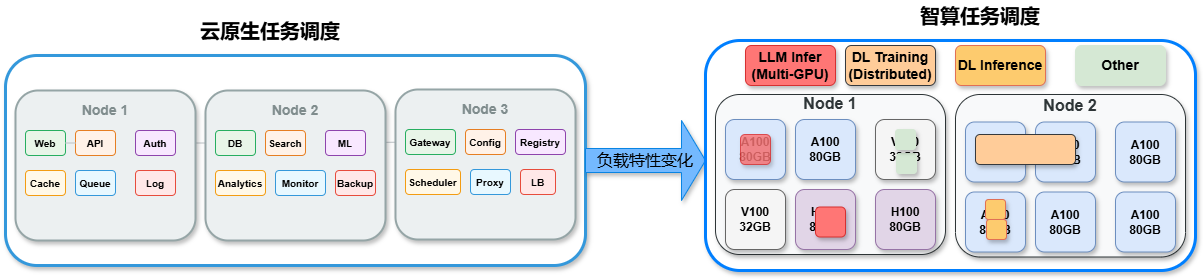

The diagram above was exported from draw.io. Its source (the exported page's mxGraphModel, read from the mxfile embedded in the PNG):
<mxGraphModel dx="1331" dy="750" grid="1" gridSize="10" guides="1" tooltips="1" connect="1" arrows="1" fold="1" page="1" pageScale="1" pageWidth="1600" pageHeight="900" math="0" shadow="0">
  <root>
    <mxCell id="0" />
    <mxCell id="1" parent="0" />
    <mxCell id="cloud_native_bg" value="" style="rounded=1;whiteSpace=wrap;html=1;fillColor=#ffffff;strokeColor=#3498db;strokeWidth=3;shadow=1;" parent="1" vertex="1">
      <mxGeometry x="140" y="135" width="580" height="210" as="geometry" />
    </mxCell>
    <mxCell id="cloud_native_title" value="&lt;font style=&quot;color: rgb(0, 0, 0);&quot;&gt;云原生任务调度&lt;/font&gt;" style="text;html=1;strokeColor=none;fillColor=none;align=center;verticalAlign=middle;whiteSpace=wrap;rounded=0;fontSize=20;fontStyle=1;fontColor=#3498db;" parent="1" vertex="1">
      <mxGeometry x="280" y="95" width="250" height="30" as="geometry" />
    </mxCell>
    <mxCell id="evolution_arrow" value="&lt;span style=&quot;font-size: 16px;&quot;&gt;负载特性变化&lt;/span&gt;" style="shape=singleArrow;whiteSpace=wrap;html=1;fillColor=#74b9ff;strokeColor=#0984e3;shadow=1;" parent="1" vertex="1">
      <mxGeometry x="720" y="200" width="120" height="80" as="geometry" />
    </mxCell>
    <mxCell id="ai_computing_bg" value="" style="rounded=1;whiteSpace=wrap;html=1;fillColor=#ffffff;strokeColor=#007FFF;strokeWidth=3;shadow=1;" parent="1" vertex="1">
      <mxGeometry x="840" y="120" width="490" height="230" as="geometry" />
    </mxCell>
    <mxCell id="ai_computing_title" value="&lt;font style=&quot;color: rgb(0, 0, 0);&quot;&gt;智算任务调度&lt;/font&gt;" style="text;html=1;strokeColor=none;fillColor=none;align=center;verticalAlign=middle;whiteSpace=wrap;rounded=0;fontSize=20;fontStyle=1;fontColor=#e74c3c;" parent="1" vertex="1">
      <mxGeometry x="990" y="80" width="250" height="30" as="geometry" />
    </mxCell>
    <mxCell id="gpu_node1" value="" style="rounded=1;whiteSpace=wrap;html=1;fillColor=#f8f9fa;strokeColor=#2d3436;strokeWidth=1;shadow=1;" parent="1" vertex="1">
      <mxGeometry x="850" y="174" width="230" height="160" as="geometry" />
    </mxCell>
    <mxCell id="gpu_node1_title" value="Node 1" style="text;html=1;strokeColor=none;fillColor=none;align=center;verticalAlign=middle;whiteSpace=wrap;rounded=0;fontSize=16;fontStyle=1;fontColor=#2d3436;" parent="1" vertex="1">
      <mxGeometry x="915" y="170" width="100" height="25" as="geometry" />
    </mxCell>
    <mxCell id="gpu1_1" value="&lt;font style=&quot;color: rgb(0, 0, 0);&quot;&gt;A100&lt;br&gt;80GB&lt;/font&gt;" style="rounded=1;whiteSpace=wrap;html=1;fillColor=#dae8fc;strokeColor=#6c8ebf;fontSize=12;fontStyle=1;shadow=1;" parent="1" vertex="1">
      <mxGeometry x="860" y="199" width="60" height="60" as="geometry" />
    </mxCell>
    <mxCell id="gpu1_2" value="&lt;font style=&quot;color: rgb(0, 0, 0);&quot;&gt;A100&lt;br&gt;80GB&lt;/font&gt;" style="rounded=1;whiteSpace=wrap;html=1;fillColor=#dae8fc;strokeColor=#6c8ebf;fontSize=12;fontStyle=1;shadow=1;" parent="1" vertex="1">
      <mxGeometry x="930" y="199" width="60" height="60" as="geometry" />
    </mxCell>
    <mxCell id="gpu1_3" value="&lt;font style=&quot;color: rgb(0, 0, 0);&quot;&gt;V100&lt;br&gt;32GB&lt;/font&gt;" style="rounded=1;whiteSpace=wrap;html=1;fillColor=#f5f5f5;strokeColor=#666666;fontSize=12;fontStyle=1;fontColor=#333333;shadow=1;" parent="1" vertex="1">
      <mxGeometry x="1010" y="199" width="60" height="60" as="geometry" />
    </mxCell>
    <mxCell id="gpu1_4" value="&lt;font style=&quot;color: rgb(0, 0, 0);&quot;&gt;V100&lt;br&gt;32GB&lt;/font&gt;" style="rounded=1;whiteSpace=wrap;html=1;fillColor=#f5f5f5;strokeColor=#666666;fontSize=12;fontStyle=1;fontColor=#333333;shadow=1;" parent="1" vertex="1">
      <mxGeometry x="860" y="269" width="60" height="60" as="geometry" />
    </mxCell>
    <mxCell id="gpu1_5" value="&lt;font style=&quot;color: rgb(0, 0, 0);&quot;&gt;H100&lt;br&gt;80GB&lt;/font&gt;" style="rounded=1;whiteSpace=wrap;html=1;fillColor=#e1d5e7;strokeColor=#9673a6;fontSize=12;fontStyle=1;shadow=1;" parent="1" vertex="1">
      <mxGeometry x="930" y="269" width="60" height="60" as="geometry" />
    </mxCell>
    <mxCell id="gpu1_6" value="&lt;font style=&quot;color: rgb(0, 0, 0);&quot;&gt;H100&lt;br&gt;80GB&lt;/font&gt;" style="rounded=1;whiteSpace=wrap;html=1;fillColor=#e1d5e7;strokeColor=#9673a6;fontSize=12;fontStyle=1;shadow=1;" parent="1" vertex="1">
      <mxGeometry x="1010" y="269" width="60" height="60" as="geometry" />
    </mxCell>
    <mxCell id="gpu_node2" value="" style="rounded=1;whiteSpace=wrap;html=1;fillColor=#f8f9fa;strokeColor=#2d3436;strokeWidth=1;shadow=1;" parent="1" vertex="1">
      <mxGeometry x="1090" y="174" width="230" height="162.5" as="geometry" />
    </mxCell>
    <mxCell id="gpu_node2_title" value="Node 2" style="text;html=1;strokeColor=none;fillColor=none;align=center;verticalAlign=middle;whiteSpace=wrap;rounded=0;fontSize=16;fontStyle=1;fontColor=#2d3436;" parent="1" vertex="1">
      <mxGeometry x="1155" y="172.5" width="100" height="25" as="geometry" />
    </mxCell>
    <mxCell id="gpu2_1" value="&lt;font style=&quot;color: rgb(0, 0, 0);&quot;&gt;A100&lt;br&gt;80GB&lt;/font&gt;" style="rounded=1;whiteSpace=wrap;html=1;fillColor=#dae8fc;strokeColor=#6c8ebf;fontSize=12;fontStyle=1;shadow=1;" parent="1" vertex="1">
      <mxGeometry x="1100" y="201.5" width="60" height="60" as="geometry" />
    </mxCell>
    <mxCell id="gpu2_2" value="&lt;font style=&quot;color: rgb(0, 0, 0);&quot;&gt;A100&lt;br&gt;80GB&lt;/font&gt;" style="rounded=1;whiteSpace=wrap;html=1;fillColor=#dae8fc;strokeColor=#6c8ebf;fontSize=12;fontStyle=1;shadow=1;" parent="1" vertex="1">
      <mxGeometry x="1170" y="201.5" width="60" height="60" as="geometry" />
    </mxCell>
    <mxCell id="gpu2_3" value="&lt;font style=&quot;color: rgb(0, 0, 0);&quot;&gt;A100&lt;br&gt;80GB&lt;/font&gt;" style="rounded=1;whiteSpace=wrap;html=1;fillColor=#dae8fc;strokeColor=#6c8ebf;fontSize=12;fontStyle=1;shadow=1;" parent="1" vertex="1">
      <mxGeometry x="1250" y="201.5" width="60" height="60" as="geometry" />
    </mxCell>
    <mxCell id="gpu2_4" value="&lt;font style=&quot;color: rgb(0, 0, 0);&quot;&gt;A100&lt;br&gt;80GB&lt;/font&gt;" style="rounded=1;whiteSpace=wrap;html=1;fillColor=#dae8fc;strokeColor=#6c8ebf;fontSize=12;fontStyle=1;shadow=1;" parent="1" vertex="1">
      <mxGeometry x="1100" y="271.5" width="60" height="60" as="geometry" />
    </mxCell>
    <mxCell id="gpu2_5" value="&lt;font style=&quot;color: rgb(0, 0, 0);&quot;&gt;A100&lt;br&gt;80GB&lt;/font&gt;" style="rounded=1;whiteSpace=wrap;html=1;fillColor=#dae8fc;strokeColor=#6c8ebf;fontSize=12;fontStyle=1;shadow=1;" parent="1" vertex="1">
      <mxGeometry x="1170" y="271.5" width="60" height="60" as="geometry" />
    </mxCell>
    <mxCell id="gpu2_6" value="&lt;font style=&quot;color: rgb(0, 0, 0);&quot;&gt;A100&lt;br&gt;80GB&lt;/font&gt;" style="rounded=1;whiteSpace=wrap;html=1;fillColor=#dae8fc;strokeColor=#6c8ebf;fontSize=12;fontStyle=1;shadow=1;" parent="1" vertex="1">
      <mxGeometry x="1250" y="271.5" width="60" height="60" as="geometry" />
    </mxCell>
    <mxCell id="training_job1" value="&lt;font style=&quot;color: rgb(0, 0, 0);&quot;&gt;LLM Infer&lt;br&gt;(Multi-GPU)&lt;/font&gt;" style="rounded=1;whiteSpace=wrap;html=1;fillColor=#ff7675;strokeColor=#d63031;fontSize=14;fontStyle=1;fontColor=#ffffff;shadow=1;" parent="1" vertex="1">
      <mxGeometry x="880" y="125" width="90" height="40" as="geometry" />
    </mxCell>
    <mxCell id="training_job2" value="&lt;font style=&quot;color: rgb(0, 0, 0);&quot;&gt;DL Training&lt;br&gt;(Distributed)&lt;/font&gt;" style="rounded=1;whiteSpace=wrap;html=1;fillColor=#ffcc99;strokeColor=#36393d;fontSize=14;fontStyle=1;shadow=1;" parent="1" vertex="1">
      <mxGeometry x="980" y="125" width="90" height="40" as="geometry" />
    </mxCell>
    <mxCell id="training_job3" value="&lt;font color=&quot;#000000&quot;&gt;DL Inference&lt;/font&gt;" style="rounded=1;whiteSpace=wrap;html=1;fillColor=#fdcb6e;strokeColor=#e17055;fontSize=14;fontStyle=1;fontColor=#ffffff;shadow=1;" parent="1" vertex="1">
      <mxGeometry x="1090" y="125" width="90" height="40" as="geometry" />
    </mxCell>
    <mxCell id="training_job4" value="&lt;font color=&quot;#000000&quot;&gt;Other&lt;/font&gt;" style="rounded=1;whiteSpace=wrap;html=1;fillColor=#D5E8D4;strokeColor=#D5E8D4;fontSize=14;fontStyle=1;fontColor=#ffffff;shadow=1;" parent="1" vertex="1">
      <mxGeometry x="1210" y="125" width="90" height="40" as="geometry" />
    </mxCell>
    <mxCell id="osr-xSqjSK6ehByjq3kX-1" value="" style="rounded=1;whiteSpace=wrap;html=1;fillColor=#ff7675;strokeColor=#d63031;fontSize=14;fontStyle=1;fontColor=#ffffff;shadow=1;opacity=80;" vertex="1" parent="1">
      <mxGeometry x="875" y="214" width="30" height="30" as="geometry" />
    </mxCell>
    <mxCell id="osr-xSqjSK6ehByjq3kX-2" value="" style="rounded=1;whiteSpace=wrap;html=1;fillColor=#ff7675;strokeColor=#d63031;fontSize=14;fontStyle=1;fontColor=#ffffff;shadow=1;" vertex="1" parent="1">
      <mxGeometry x="950" y="286.5" width="30" height="30" as="geometry" />
    </mxCell>
    <mxCell id="osr-xSqjSK6ehByjq3kX-4" value="" style="rounded=1;whiteSpace=wrap;html=1;fillColor=#ffcc99;strokeColor=#36393d;fontSize=14;fontStyle=1;shadow=1;" vertex="1" parent="1">
      <mxGeometry x="1110" y="214" width="100" height="30" as="geometry" />
    </mxCell>
    <mxCell id="osr-xSqjSK6ehByjq3kX-5" value="" style="rounded=1;whiteSpace=wrap;html=1;fillColor=#fdcb6e;strokeColor=#e17055;fontSize=14;fontStyle=1;fontColor=#ffffff;shadow=1;" vertex="1" parent="1">
      <mxGeometry x="1120" y="279" width="20" height="20" as="geometry" />
    </mxCell>
    <mxCell id="osr-xSqjSK6ehByjq3kX-6" value="" style="rounded=1;whiteSpace=wrap;html=1;fillColor=#fdcb6e;strokeColor=#e17055;fontSize=14;fontStyle=1;fontColor=#ffffff;shadow=1;" vertex="1" parent="1">
      <mxGeometry x="1121" y="299" width="20" height="20" as="geometry" />
    </mxCell>
    <mxCell id="osr-xSqjSK6ehByjq3kX-7" value="" style="rounded=1;whiteSpace=wrap;html=1;fillColor=#D5E8D4;strokeColor=#D5E8D4;fontSize=14;fontStyle=1;fontColor=#ffffff;shadow=1;" vertex="1" parent="1">
      <mxGeometry x="1031" y="233" width="20" height="20" as="geometry" />
    </mxCell>
    <mxCell id="osr-xSqjSK6ehByjq3kX-8" value="" style="rounded=1;whiteSpace=wrap;html=1;fillColor=#D5E8D4;strokeColor=#D5E8D4;fontSize=14;fontStyle=1;fontColor=#ffffff;shadow=1;" vertex="1" parent="1">
      <mxGeometry x="1030" y="209" width="20" height="20" as="geometry" />
    </mxCell>
    <mxCell id="osr-xSqjSK6ehByjq3kX-12" value="" style="group" vertex="1" connectable="0" parent="1">
      <mxGeometry x="150" y="169" width="560" height="151" as="geometry" />
    </mxCell>
    <mxCell id="pod_connection_2" value="" style="endArrow=none;html=1;rounded=1;strokeWidth=1;strokeColor=#bdc3c7;curved=1;" parent="osr-xSqjSK6ehByjq3kX-12" source="pod1_2" target="pod2_1" edge="1">
      <mxGeometry width="50" height="50" relative="1" as="geometry">
        <mxPoint x="300" y="151" as="sourcePoint" />
        <mxPoint x="350" y="101" as="targetPoint" />
      </mxGeometry>
    </mxCell>
    <mxCell id="pod_connection_3" value="" style="endArrow=none;html=1;rounded=1;strokeWidth=1;strokeColor=#bdc3c7;curved=1;" parent="osr-xSqjSK6ehByjq3kX-12" source="pod2_2" target="pod3_1" edge="1">
      <mxGeometry width="50" height="50" relative="1" as="geometry">
        <mxPoint x="300" y="151" as="sourcePoint" />
        <mxPoint x="350" y="101" as="targetPoint" />
      </mxGeometry>
    </mxCell>
    <mxCell id="osr-xSqjSK6ehByjq3kX-9" value="" style="group" vertex="1" connectable="0" parent="osr-xSqjSK6ehByjq3kX-12">
      <mxGeometry y="1" width="180" height="150" as="geometry" />
    </mxCell>
    <mxCell id="k8s_node1" value="" style="rounded=1;whiteSpace=wrap;html=1;fillColor=#ecf0f1;strokeColor=#95a5a6;strokeWidth=2;shadow=1;" parent="osr-xSqjSK6ehByjq3kX-9" vertex="1">
      <mxGeometry width="180" height="150" as="geometry" />
    </mxCell>
    <mxCell id="k8s_node1_title" value="Node 1" style="text;html=1;strokeColor=none;fillColor=none;align=center;verticalAlign=middle;whiteSpace=wrap;rounded=0;fontSize=14;fontStyle=1;fontColor=#7f8c8d;" parent="osr-xSqjSK6ehByjq3kX-9" vertex="1">
      <mxGeometry x="50" y="10" width="80" height="20" as="geometry" />
    </mxCell>
    <mxCell id="pod1_1" value="Web" style="rounded=1;whiteSpace=wrap;html=1;fillColor=#e8f5e8;strokeColor=#27ae60;fontSize=10;fontStyle=1;" parent="osr-xSqjSK6ehByjq3kX-9" vertex="1">
      <mxGeometry x="10" y="40" width="40" height="25" as="geometry" />
    </mxCell>
    <mxCell id="pod1_2" value="API" style="rounded=1;whiteSpace=wrap;html=1;fillColor=#fff2e8;strokeColor=#e67e22;fontSize=10;fontStyle=1;" parent="osr-xSqjSK6ehByjq3kX-9" vertex="1">
      <mxGeometry x="60" y="40" width="40" height="25" as="geometry" />
    </mxCell>
    <mxCell id="pod1_3" value="Auth" style="rounded=1;whiteSpace=wrap;html=1;fillColor=#f8e8ff;strokeColor=#8e44ad;fontSize=10;fontStyle=1;" parent="osr-xSqjSK6ehByjq3kX-9" vertex="1">
      <mxGeometry x="120" y="40" width="40" height="25" as="geometry" />
    </mxCell>
    <mxCell id="pod1_4" value="Cache" style="rounded=1;whiteSpace=wrap;html=1;fillColor=#fff8e8;strokeColor=#f39c12;fontSize=10;fontStyle=1;" parent="osr-xSqjSK6ehByjq3kX-9" vertex="1">
      <mxGeometry x="10" y="80" width="40" height="25" as="geometry" />
    </mxCell>
    <mxCell id="pod1_5" value="Queue" style="rounded=1;whiteSpace=wrap;html=1;fillColor=#e8f8ff;strokeColor=#3498db;fontSize=10;fontStyle=1;" parent="osr-xSqjSK6ehByjq3kX-9" vertex="1">
      <mxGeometry x="60" y="80" width="40" height="25" as="geometry" />
    </mxCell>
    <mxCell id="pod1_6" value="Log" style="rounded=1;whiteSpace=wrap;html=1;fillColor=#ffe8e8;strokeColor=#e74c3c;fontSize=10;fontStyle=1;" parent="osr-xSqjSK6ehByjq3kX-9" vertex="1">
      <mxGeometry x="120" y="80" width="40" height="25" as="geometry" />
    </mxCell>
    <mxCell id="pod_connection_1" value="" style="endArrow=none;html=1;rounded=1;strokeWidth=1;strokeColor=#bdc3c7;curved=1;" parent="osr-xSqjSK6ehByjq3kX-9" source="pod1_1" target="pod1_2" edge="1">
      <mxGeometry width="50" height="50" relative="1" as="geometry">
        <mxPoint x="320" y="150" as="sourcePoint" />
        <mxPoint x="370" y="100" as="targetPoint" />
      </mxGeometry>
    </mxCell>
    <mxCell id="osr-xSqjSK6ehByjq3kX-10" value="" style="group" vertex="1" connectable="0" parent="osr-xSqjSK6ehByjq3kX-12">
      <mxGeometry x="190" y="1" width="180" height="150" as="geometry" />
    </mxCell>
    <mxCell id="k8s_node2" value="" style="rounded=1;whiteSpace=wrap;html=1;fillColor=#ecf0f1;strokeColor=#95a5a6;strokeWidth=2;shadow=1;" parent="osr-xSqjSK6ehByjq3kX-10" vertex="1">
      <mxGeometry width="180" height="150" as="geometry" />
    </mxCell>
    <mxCell id="k8s_node2_title" value="Node 2" style="text;html=1;strokeColor=none;fillColor=none;align=center;verticalAlign=middle;whiteSpace=wrap;rounded=0;fontSize=14;fontStyle=1;fontColor=#7f8c8d;" parent="osr-xSqjSK6ehByjq3kX-10" vertex="1">
      <mxGeometry x="50" y="10" width="80" height="20" as="geometry" />
    </mxCell>
    <mxCell id="pod2_1" value="DB" style="rounded=1;whiteSpace=wrap;html=1;fillColor=#e8f5e8;strokeColor=#27ae60;fontSize=10;fontStyle=1;" parent="osr-xSqjSK6ehByjq3kX-10" vertex="1">
      <mxGeometry x="10" y="40" width="40" height="25" as="geometry" />
    </mxCell>
    <mxCell id="pod2_2" value="Search" style="rounded=1;whiteSpace=wrap;html=1;fillColor=#fff2e8;strokeColor=#e67e22;fontSize=10;fontStyle=1;" parent="osr-xSqjSK6ehByjq3kX-10" vertex="1">
      <mxGeometry x="60" y="40" width="40" height="25" as="geometry" />
    </mxCell>
    <mxCell id="pod2_3" value="ML" style="rounded=1;whiteSpace=wrap;html=1;fillColor=#f8e8ff;strokeColor=#8e44ad;fontSize=10;fontStyle=1;" parent="osr-xSqjSK6ehByjq3kX-10" vertex="1">
      <mxGeometry x="120" y="40" width="40" height="25" as="geometry" />
    </mxCell>
    <mxCell id="pod2_4" value="Analytics" style="rounded=1;whiteSpace=wrap;html=1;fillColor=#fff8e8;strokeColor=#f39c12;fontSize=10;fontStyle=1;" parent="osr-xSqjSK6ehByjq3kX-10" vertex="1">
      <mxGeometry x="10" y="80" width="50" height="25" as="geometry" />
    </mxCell>
    <mxCell id="pod2_5" value="Monitor" style="rounded=1;whiteSpace=wrap;html=1;fillColor=#e8f8ff;strokeColor=#3498db;fontSize=10;fontStyle=1;" parent="osr-xSqjSK6ehByjq3kX-10" vertex="1">
      <mxGeometry x="70" y="80" width="50" height="25" as="geometry" />
    </mxCell>
    <mxCell id="pod2_6" value="Backup" style="rounded=1;whiteSpace=wrap;html=1;fillColor=#ffe8e8;strokeColor=#e74c3c;fontSize=10;fontStyle=1;" parent="osr-xSqjSK6ehByjq3kX-10" vertex="1">
      <mxGeometry x="130" y="80" width="40" height="25" as="geometry" />
    </mxCell>
    <mxCell id="osr-xSqjSK6ehByjq3kX-11" value="" style="group" vertex="1" connectable="0" parent="osr-xSqjSK6ehByjq3kX-12">
      <mxGeometry x="380" width="180" height="150" as="geometry" />
    </mxCell>
    <mxCell id="k8s_node3" value="" style="rounded=1;whiteSpace=wrap;html=1;fillColor=#ecf0f1;strokeColor=#95a5a6;strokeWidth=2;shadow=1;" parent="osr-xSqjSK6ehByjq3kX-11" vertex="1">
      <mxGeometry width="180" height="150" as="geometry" />
    </mxCell>
    <mxCell id="k8s_node3_title" value="Node 3" style="text;html=1;strokeColor=none;fillColor=none;align=center;verticalAlign=middle;whiteSpace=wrap;rounded=0;fontSize=14;fontStyle=1;fontColor=#7f8c8d;" parent="osr-xSqjSK6ehByjq3kX-11" vertex="1">
      <mxGeometry x="50" y="10" width="80" height="20" as="geometry" />
    </mxCell>
    <mxCell id="pod3_1" value="Gateway" style="rounded=1;whiteSpace=wrap;html=1;fillColor=#e8f5e8;strokeColor=#27ae60;fontSize=10;fontStyle=1;" parent="osr-xSqjSK6ehByjq3kX-11" vertex="1">
      <mxGeometry x="10" y="40" width="50" height="25" as="geometry" />
    </mxCell>
    <mxCell id="pod3_2" value="Config" style="rounded=1;whiteSpace=wrap;html=1;fillColor=#fff2e8;strokeColor=#e67e22;fontSize=10;fontStyle=1;" parent="osr-xSqjSK6ehByjq3kX-11" vertex="1">
      <mxGeometry x="70" y="40" width="40" height="25" as="geometry" />
    </mxCell>
    <mxCell id="pod3_3" value="Registry" style="rounded=1;whiteSpace=wrap;html=1;fillColor=#f8e8ff;strokeColor=#8e44ad;fontSize=10;fontStyle=1;" parent="osr-xSqjSK6ehByjq3kX-11" vertex="1">
      <mxGeometry x="120" y="40" width="50" height="25" as="geometry" />
    </mxCell>
    <mxCell id="pod3_4" value="Scheduler" style="rounded=1;whiteSpace=wrap;html=1;fillColor=#fff8e8;strokeColor=#f39c12;fontSize=10;fontStyle=1;" parent="osr-xSqjSK6ehByjq3kX-11" vertex="1">
      <mxGeometry x="10" y="80" width="55" height="25" as="geometry" />
    </mxCell>
    <mxCell id="pod3_5" value="Proxy" style="rounded=1;whiteSpace=wrap;html=1;fillColor=#e8f8ff;strokeColor=#3498db;fontSize=10;fontStyle=1;" parent="osr-xSqjSK6ehByjq3kX-11" vertex="1">
      <mxGeometry x="75" y="80" width="40" height="25" as="geometry" />
    </mxCell>
    <mxCell id="pod3_6" value="LB" style="rounded=1;whiteSpace=wrap;html=1;fillColor=#ffe8e8;strokeColor=#e74c3c;fontSize=10;fontStyle=1;" parent="osr-xSqjSK6ehByjq3kX-11" vertex="1">
      <mxGeometry x="125" y="80" width="35" height="25" as="geometry" />
    </mxCell>
  </root>
</mxGraphModel>